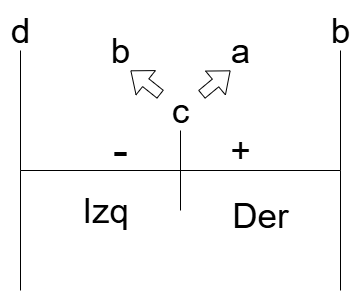

The diagram above was exported from draw.io. Its source (the exported page's mxGraphModel, read from the mxfile embedded in the PNG):
<mxGraphModel dx="839" dy="466" grid="1" gridSize="10" guides="1" tooltips="1" connect="1" arrows="1" fold="1" page="1" pageScale="1" pageWidth="827" pageHeight="1169" math="0" shadow="0">
  <root>
    <mxCell id="0" />
    <mxCell id="1" parent="0" />
    <mxCell id="Jnh1NQVorfFQ5ZIG4JOa-1" value="" style="endArrow=none;html=1;rounded=0;" edge="1" parent="1">
      <mxGeometry width="50" height="50" relative="1" as="geometry">
        <mxPoint x="280" y="320" as="sourcePoint" />
        <mxPoint x="280" y="80" as="targetPoint" />
        <Array as="points">
          <mxPoint x="280" y="200" />
        </Array>
      </mxGeometry>
    </mxCell>
    <mxCell id="Jnh1NQVorfFQ5ZIG4JOa-2" value="" style="endArrow=none;html=1;rounded=0;" edge="1" parent="1">
      <mxGeometry width="50" height="50" relative="1" as="geometry">
        <mxPoint x="600" y="320" as="sourcePoint" />
        <mxPoint x="600" y="80" as="targetPoint" />
        <Array as="points">
          <mxPoint x="600" y="200" />
        </Array>
      </mxGeometry>
    </mxCell>
    <mxCell id="Jnh1NQVorfFQ5ZIG4JOa-3" value="" style="endArrow=none;html=1;rounded=0;" edge="1" parent="1">
      <mxGeometry width="50" height="50" relative="1" as="geometry">
        <mxPoint x="280" y="200" as="sourcePoint" />
        <mxPoint x="600" y="200" as="targetPoint" />
      </mxGeometry>
    </mxCell>
    <mxCell id="Jnh1NQVorfFQ5ZIG4JOa-4" value="" style="endArrow=none;html=1;rounded=0;" edge="1" parent="1">
      <mxGeometry width="50" height="50" relative="1" as="geometry">
        <mxPoint x="440" y="240" as="sourcePoint" />
        <mxPoint x="440" y="160" as="targetPoint" />
      </mxGeometry>
    </mxCell>
    <mxCell id="Jnh1NQVorfFQ5ZIG4JOa-6" value="&lt;font style=&quot;font-size: 46px;&quot;&gt;-&lt;/font&gt;" style="text;html=1;align=center;verticalAlign=middle;resizable=0;points=[];autosize=1;strokeColor=none;fillColor=none;" vertex="1" parent="1">
      <mxGeometry x="360" y="145" width="40" height="70" as="geometry" />
    </mxCell>
    <mxCell id="Jnh1NQVorfFQ5ZIG4JOa-7" value="&lt;font style=&quot;font-size: 35px;&quot;&gt;+&lt;/font&gt;" style="text;html=1;align=center;verticalAlign=middle;resizable=0;points=[];autosize=1;strokeColor=none;fillColor=none;" vertex="1" parent="1">
      <mxGeometry x="480" y="150" width="40" height="60" as="geometry" />
    </mxCell>
    <mxCell id="Jnh1NQVorfFQ5ZIG4JOa-8" value="&lt;span style=&quot;font-size: 35px;&quot;&gt;c&lt;/span&gt;" style="text;html=1;align=center;verticalAlign=middle;resizable=0;points=[];autosize=1;strokeColor=none;fillColor=none;" vertex="1" parent="1">
      <mxGeometry x="420" y="110" width="40" height="60" as="geometry" />
    </mxCell>
    <mxCell id="Jnh1NQVorfFQ5ZIG4JOa-9" value="&lt;font style=&quot;font-size: 35px;&quot;&gt;d&lt;/font&gt;" style="text;html=1;align=center;verticalAlign=middle;resizable=0;points=[];autosize=1;strokeColor=none;fillColor=none;" vertex="1" parent="1">
      <mxGeometry x="260" y="30" width="40" height="60" as="geometry" />
    </mxCell>
    <mxCell id="Jnh1NQVorfFQ5ZIG4JOa-10" value="&lt;font style=&quot;font-size: 35px;&quot;&gt;b&lt;/font&gt;" style="text;html=1;align=center;verticalAlign=middle;resizable=0;points=[];autosize=1;strokeColor=none;fillColor=none;" vertex="1" parent="1">
      <mxGeometry x="580" y="30" width="40" height="60" as="geometry" />
    </mxCell>
    <mxCell id="Jnh1NQVorfFQ5ZIG4JOa-11" value="" style="shape=flexArrow;endArrow=classic;html=1;rounded=0;" edge="1" parent="1" source="Jnh1NQVorfFQ5ZIG4JOa-8">
      <mxGeometry width="50" height="50" relative="1" as="geometry">
        <mxPoint x="420" y="210" as="sourcePoint" />
        <mxPoint x="390" y="100" as="targetPoint" />
      </mxGeometry>
    </mxCell>
    <mxCell id="Jnh1NQVorfFQ5ZIG4JOa-12" value="" style="shape=flexArrow;endArrow=classic;html=1;rounded=0;exitX=1.026;exitY=0.235;exitDx=0;exitDy=0;exitPerimeter=0;" edge="1" parent="1" source="Jnh1NQVorfFQ5ZIG4JOa-8">
      <mxGeometry width="50" height="50" relative="1" as="geometry">
        <mxPoint x="430" y="134" as="sourcePoint" />
        <mxPoint x="490" y="100" as="targetPoint" />
      </mxGeometry>
    </mxCell>
    <mxCell id="Jnh1NQVorfFQ5ZIG4JOa-13" value="&lt;font style=&quot;font-size: 35px;&quot;&gt;b&lt;/font&gt;" style="text;html=1;align=center;verticalAlign=middle;resizable=0;points=[];autosize=1;strokeColor=none;fillColor=none;" vertex="1" parent="1">
      <mxGeometry x="360" y="50" width="40" height="60" as="geometry" />
    </mxCell>
    <mxCell id="Jnh1NQVorfFQ5ZIG4JOa-14" value="&lt;font style=&quot;font-size: 35px;&quot;&gt;a&lt;/font&gt;" style="text;html=1;align=center;verticalAlign=middle;resizable=0;points=[];autosize=1;strokeColor=none;fillColor=none;" vertex="1" parent="1">
      <mxGeometry x="480" y="50" width="40" height="60" as="geometry" />
    </mxCell>
    <mxCell id="Jnh1NQVorfFQ5ZIG4JOa-15" value="&lt;font style=&quot;font-size: 35px;&quot;&gt;Izq&lt;/font&gt;" style="text;html=1;align=center;verticalAlign=middle;resizable=0;points=[];autosize=1;strokeColor=none;fillColor=none;" vertex="1" parent="1">
      <mxGeometry x="330" y="210" width="70" height="60" as="geometry" />
    </mxCell>
    <mxCell id="Jnh1NQVorfFQ5ZIG4JOa-16" value="&lt;font style=&quot;font-size: 35px;&quot;&gt;Der&lt;/font&gt;" style="text;html=1;align=center;verticalAlign=middle;resizable=0;points=[];autosize=1;strokeColor=none;fillColor=none;" vertex="1" parent="1">
      <mxGeometry x="480" y="215" width="80" height="60" as="geometry" />
    </mxCell>
  </root>
</mxGraphModel>